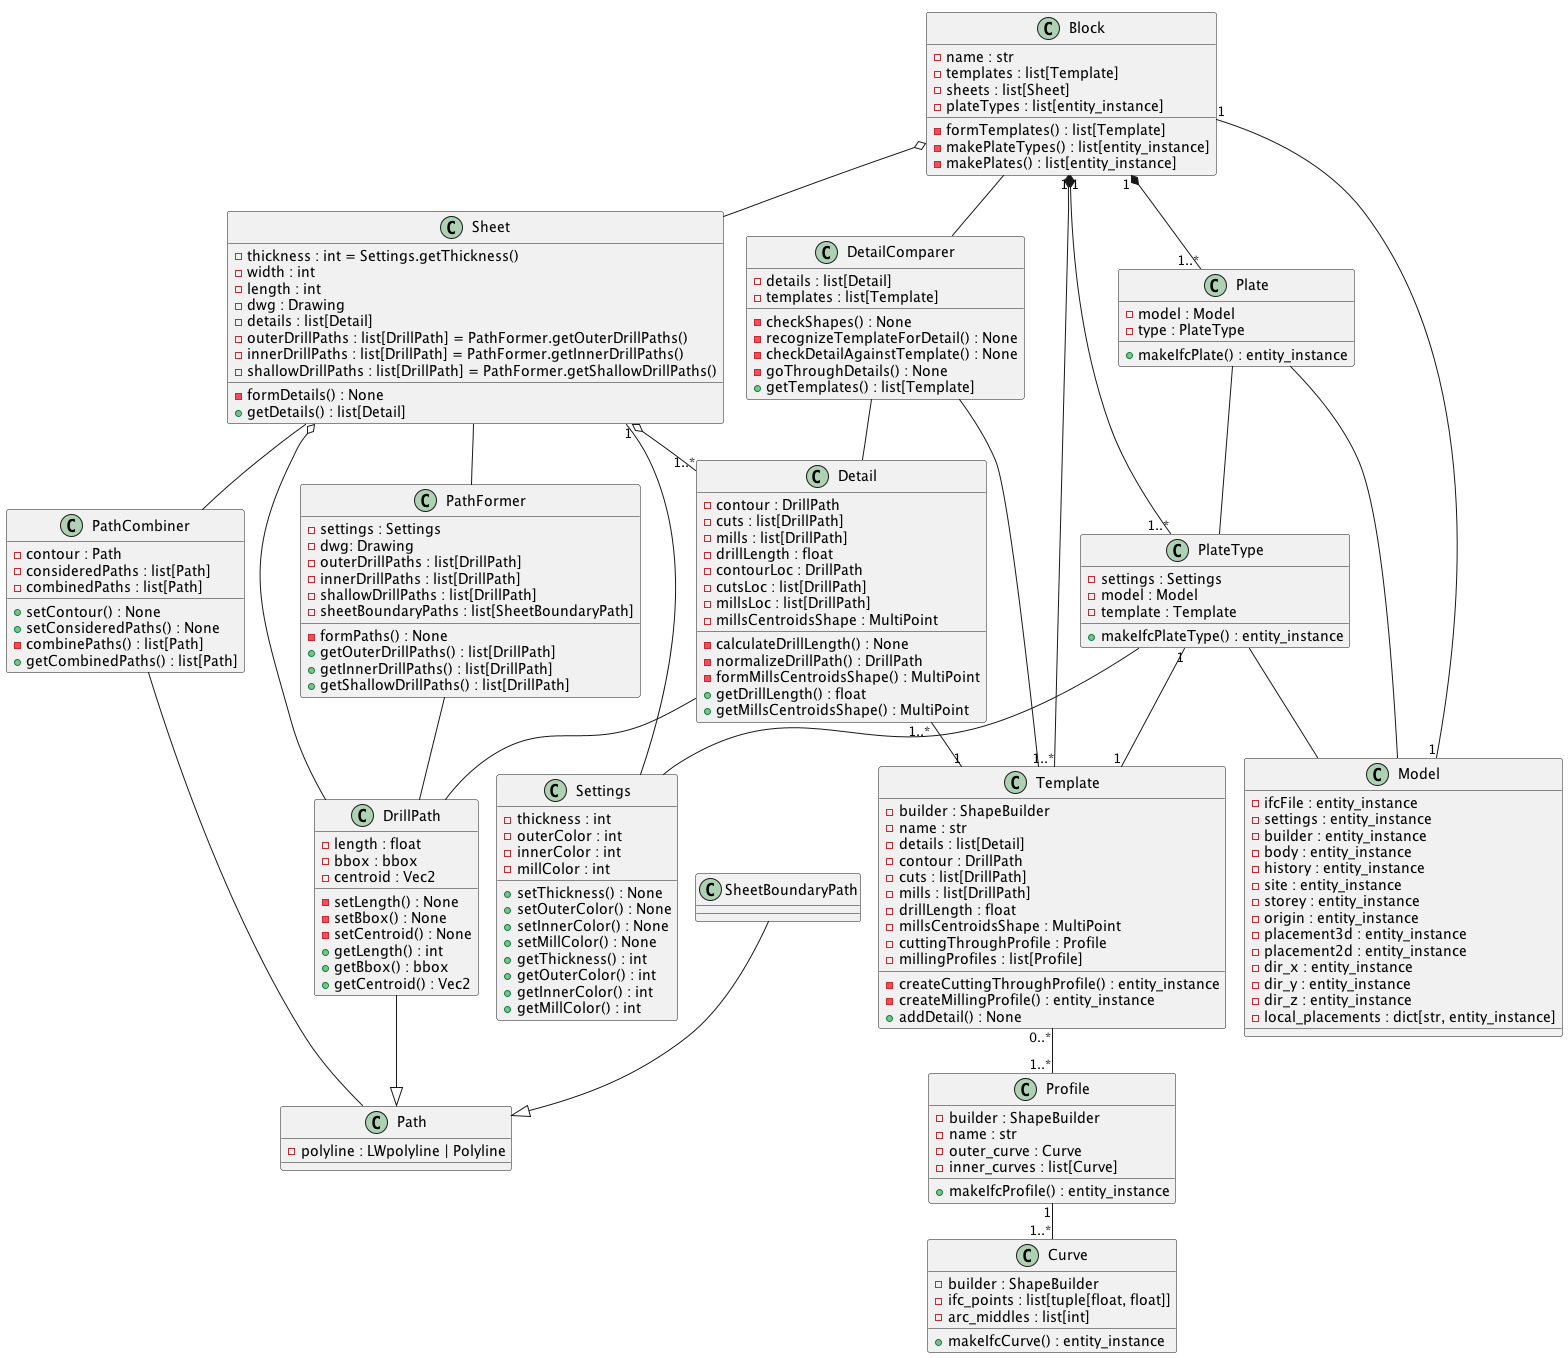

The diagram above was rendered by PlantUML. Its source (embedded in the PNG):
@startuml "Classes"
!pragma layout smetana


class Settings {
    -thickness : int
    -outerColor : int
    -innerColor : int
    -millColor : int
    +setThickness() : None
    +setOuterColor() : None
    +setInnerColor() : None
    +setMillColor() : None
    +getThickness() : int
    +getOuterColor() : int
    +getInnerColor() : int
    +getMillColor() : int
}

class Model {
    -ifcFile : entity_instance
    -settings : entity_instance
    -builder : entity_instance
    -body : entity_instance
    -history : entity_instance
    -site : entity_instance
    -storey : entity_instance
    -origin : entity_instance
    -placement3d : entity_instance
    -placement2d : entity_instance
    -dir_x : entity_instance
    -dir_y : entity_instance
    -dir_z : entity_instance
    -local_placements : dict[str, entity_instance]
}

class Block {
    -name : str
    -templates : list[Template]
    -sheets : list[Sheet]
    -plateTypes : list[entity_instance]
    -formTemplates() : list[Template]
    -makePlateTypes() : list[entity_instance]
    -makePlates() : list[entity_instance]
}
class Sheet {
    {field}-thickness : int = Settings.getThickness()
    -width : int
    -length : int
    -dwg : Drawing
    -details : list[Detail]
    {field}-outerDrillPaths : list[DrillPath] = PathFormer.getOuterDrillPaths()
    {field}-innerDrillPaths : list[DrillPath] = PathFormer.getInnerDrillPaths()
    {field}-shallowDrillPaths : list[DrillPath] = PathFormer.getShallowDrillPaths()
    -formDetails() : None
    +getDetails() : list[Detail]
}
class Detail {
    -contour : DrillPath
    -cuts : list[DrillPath]
    -mills : list[DrillPath]
    -drillLength : float
    -contourLoc : DrillPath
    -cutsLoc : list[DrillPath]
    -millsLoc : list[DrillPath]
    -millsCentroidsShape : MultiPoint
    -calculateDrillLength() : None
    -normalizeDrillPath() : DrillPath
    -formMillsCentroidsShape() : MultiPoint
    +getDrillLength() : float
    +getMillsCentroidsShape() : MultiPoint
}
class Template {
    -builder : ShapeBuilder
    -name : str
    -details : list[Detail]
    -contour : DrillPath
    -cuts : list[DrillPath]
    -mills : list[DrillPath]
    -drillLength : float
    -millsCentroidsShape : MultiPoint
    -cuttingThroughProfile : Profile
    -millingProfiles : list[Profile]
    -createCuttingThroughProfile() : entity_instance
    -createMillingProfile() : entity_instance
    +addDetail() : None
}
class Path {
    -polyline : LWpolyline | Polyline
}
class DrillPath {
    -length : float
    -bbox : bbox
    -centroid : Vec2
    -setLength() : None
    -setBbox() : None
    -setCentroid() : None
    +getLength() : int
    +getBbox() : bbox
    +getCentroid() : Vec2
}

class SheetBoundaryPath

' class OuterDrillPath {
'     {field}-color : int = Settings.getOuterColor()
' }
' class InnerDrillPath {
'     {field}-color : int = Settings.getInnerColor()
' }
' class ShallowDrillPath {
'     {field}-color : int = Settings.getMillColor()
' }
class PathFormer {
    -settings : Settings
    -dwg: Drawing
    -outerDrillPaths : list[DrillPath]
    -innerDrillPaths : list[DrillPath]
    -shallowDrillPaths : list[DrillPath]
    -sheetBoundaryPaths : list[SheetBoundaryPath]
    -formPaths() : None
    +getOuterDrillPaths() : list[DrillPath]
    +getInnerDrillPaths() : list[DrillPath]
    +getShallowDrillPaths() : list[DrillPath]
}
class PathCombiner {
    -contour : Path
    -consideredPaths : list[Path]
    -combinedPaths : list[Path]
    +setContour() : None
    +setConsideredPaths() : None
    -combinePaths() : list[Path]
    +getCombinedPaths() : list[Path]
}

class DetailComparer {
    -details : list[Detail]
    -templates : list[Template]
    -checkShapes() : None
    -recognizeTemplateForDetail() : None
    -checkDetailAgainstTemplate() : None
    -goThroughDetails() : None
    +getTemplates() : list[Template]
}

class Profile {
    -builder : ShapeBuilder
    -name : str
    -outer_curve : Curve
    -inner_curves : list[Curve]
    +makeIfcProfile() : entity_instance
}

class Curve {
    -builder : ShapeBuilder
    -ifc_points : list[tuple[float, float]]
    -arc_middles : list[int]
    +makeIfcCurve() : entity_instance
}

class PlateType {
    -settings : Settings
    -model : Model
    -template : Template
    +makeIfcPlateType() : entity_instance
}

class Plate {
    -model : Model
    -type : PlateType
    +makeIfcPlate() : entity_instance
}

' OuterDrillPath --|> DrillPath
' InnerDrillPath --|> DrillPath
' ShallowDrillPath --|> DrillPath

DrillPath --|> Path
SheetBoundaryPath --|> Path

Sheet::details "1" o-- "1..*" Detail
' Sheet::outerDrillPaths "1" o-- "1..*" OuterDrillPath
' Sheet::innerDrillPaths "1" o-- "0..*" InnerDrillPath
' Sheet::shallowDrillPaths "1" o-- "0..*" ShallowDrillPath
Sheet o-- DrillPath
Sheet -- PathFormer
Sheet -- PathCombiner
Sheet -- Settings

PathFormer -- DrillPath
PathCombiner -- Path

' Detail::contour "1" -- "1" OuterDrillPath
' Detail::cuts "1" -- "0..*" InnerDrillPath
' Detail::mills "1" -- "0..*" ShallowDrillPath
Detail -- DrillPath
Detail::template "1..*" -- "1" Template

Template "0..*" -- "1..*" Profile

Block -- DetailComparer
Block o-- Sheet
Block "1" *-- "1..*" Template
Block "1" *-- "1..*" PlateType
Block "1" *-- "1..*" Plate
Block::builder "1" -- "1" Model::builder

DetailComparer -- Detail
DetailComparer -- Template

Profile "1" -- "1..*" Curve

PlateType -- Settings
PlateType -- Model
PlateType "1" -- "1" Template

Plate -- Model
Plate -- PlateType

@enduml